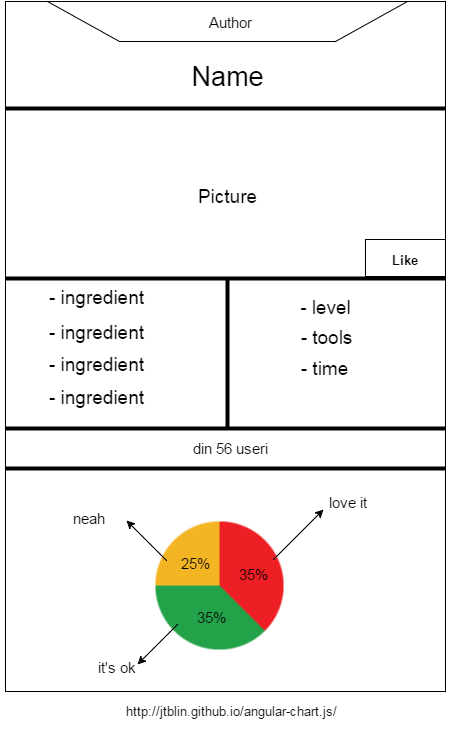

The diagram above was exported from draw.io. Its source (the exported page's mxGraphModel, read from the mxfile embedded in the PNG):
<mxGraphModel dx="778" dy="1112" grid="1" gridSize="10" guides="1" tooltips="1" connect="1" fold="1" page="1" pageScale="1" pageWidth="826" pageHeight="1169" background="#ffffff" math="0">
  <root>
    <mxCell id="0" />
    <mxCell id="1" parent="0" />
    <mxCell id="4" value="" style="whiteSpace=wrap;html=1;" parent="1" vertex="1">
      <mxGeometry x="120" y="90" width="440" height="690" as="geometry" />
    </mxCell>
    <mxCell id="5" value="" style="shape=trapezoid;whiteSpace=wrap;html=1;rotation=180;" parent="1" vertex="1">
      <mxGeometry x="162" y="90" width="360" height="40" as="geometry" />
    </mxCell>
    <mxCell id="6" value="Author" style="text;html=1;strokeColor=none;fillColor=none;align=center;verticalAlign=middle;whiteSpace=wrap;overflow=hidden;fontSize=15;" parent="1" vertex="1">
      <mxGeometry x="229" y="95" width="230" height="30" as="geometry" />
    </mxCell>
    <mxCell id="7" value="" style="line;html=1;fontSize=20;" parent="1" vertex="1">
      <mxGeometry x="120" y="192" width="440" height="10" as="geometry" />
    </mxCell>
    <mxCell id="8" value="Name" style="text;html=1;strokeColor=none;fillColor=none;align=center;verticalAlign=middle;whiteSpace=wrap;overflow=hidden;fontSize=27;" parent="1" vertex="1">
      <mxGeometry x="227" y="139" width="230" height="49" as="geometry" />
    </mxCell>
    <mxCell id="9" value="" style="line;html=1;fontSize=20;" parent="1" vertex="1">
      <mxGeometry x="120" y="362" width="440" height="10" as="geometry" />
    </mxCell>
    <mxCell id="10" value="Picture" style="text;html=1;strokeColor=none;fillColor=none;align=center;verticalAlign=middle;whiteSpace=wrap;overflow=hidden;fontSize=19;" parent="1" vertex="1">
      <mxGeometry x="227" y="259" width="230" height="49" as="geometry" />
    </mxCell>
    <mxCell id="11" value="" style="line;html=1;fontSize=20;" parent="1" vertex="1">
      <mxGeometry x="120" y="512" width="440" height="10" as="geometry" />
    </mxCell>
    <mxCell id="12" value="&lt;div style=&quot;text-align: left&quot;&gt;&lt;span style=&quot;line-height: 1.2&quot;&gt;- ingredient&lt;/span&gt;&lt;/div&gt;" style="text;html=1;strokeColor=none;fillColor=none;align=center;verticalAlign=middle;whiteSpace=wrap;overflow=hidden;fontSize=19;" parent="1" vertex="1">
      <mxGeometry x="142" y="370" width="138" height="30" as="geometry" />
    </mxCell>
    <mxCell id="13" value="&lt;div style=&quot;text-align: left&quot;&gt;&lt;span style=&quot;line-height: 1.2&quot;&gt;- ingredient&lt;/span&gt;&lt;/div&gt;" style="text;html=1;strokeColor=none;fillColor=none;align=center;verticalAlign=middle;whiteSpace=wrap;overflow=hidden;fontSize=19;" parent="1" vertex="1">
      <mxGeometry x="142" y="405" width="138" height="30" as="geometry" />
    </mxCell>
    <mxCell id="14" value="&lt;div style=&quot;text-align: left&quot;&gt;&lt;span style=&quot;line-height: 1.2&quot;&gt;- ingredient&lt;/span&gt;&lt;/div&gt;" style="text;html=1;strokeColor=none;fillColor=none;align=center;verticalAlign=middle;whiteSpace=wrap;overflow=hidden;fontSize=19;" parent="1" vertex="1">
      <mxGeometry x="142" y="437" width="138" height="30" as="geometry" />
    </mxCell>
    <mxCell id="15" value="&lt;div style=&quot;text-align: left&quot;&gt;&lt;span style=&quot;line-height: 1.2&quot;&gt;- ingredient&lt;/span&gt;&lt;/div&gt;" style="text;html=1;strokeColor=none;fillColor=none;align=center;verticalAlign=middle;whiteSpace=wrap;overflow=hidden;fontSize=19;" parent="1" vertex="1">
      <mxGeometry x="142" y="470" width="138" height="30" as="geometry" />
    </mxCell>
    <mxCell id="16" value="" style="line;direction=south;html=1;fontSize=19;" parent="1" vertex="1">
      <mxGeometry x="337" y="368" width="10" height="148" as="geometry" />
    </mxCell>
    <mxCell id="18" value="&lt;div style=&quot;text-align: left&quot;&gt;&lt;span style=&quot;line-height: 1.2&quot;&gt;- tools&lt;/span&gt;&lt;/div&gt;" style="text;html=1;strokeColor=none;fillColor=none;align=center;verticalAlign=middle;whiteSpace=wrap;overflow=hidden;fontSize=19;" parent="1" vertex="1">
      <mxGeometry x="352" y="410" width="178" height="30" as="geometry" />
    </mxCell>
    <mxCell id="19" value="" style="line;html=1;fontSize=20;" parent="1" vertex="1">
      <mxGeometry x="120" y="552" width="440" height="10" as="geometry" />
    </mxCell>
    <mxCell id="20" value="din 56 useri" style="text;html=1;strokeColor=none;fillColor=none;align=center;verticalAlign=middle;whiteSpace=wrap;overflow=hidden;fontSize=15;" parent="1" vertex="1">
      <mxGeometry x="229" y="521" width="230" height="30" as="geometry" />
    </mxCell>
    <mxCell id="21" value="&lt;div style=&quot;text-align: left&quot;&gt;&lt;span style=&quot;line-height: 1.2&quot;&gt;- level&lt;/span&gt;&lt;/div&gt;" style="text;html=1;strokeColor=none;fillColor=none;align=center;verticalAlign=middle;whiteSpace=wrap;overflow=hidden;fontSize=19;" parent="1" vertex="1">
      <mxGeometry x="317" y="380" width="246" height="30" as="geometry" />
    </mxCell>
    <mxCell id="22" value="" style="shape=image;html=1;verticalAlign=top;verticalLabelPosition=bottom;imageAspect=0;image=https://cdn4.iconfinder.com/data/icons/simplicio/128x128/piechart.png;fontSize=19;" parent="1" vertex="1">
      <mxGeometry x="270" y="610" width="128" height="128" as="geometry" />
    </mxCell>
    <mxCell id="23" value="" style="endArrow=classic;html=1;fontSize=19;" parent="1" edge="1">
      <mxGeometry width="50" height="50" relative="1" as="geometry">
        <mxPoint x="388" y="648" as="sourcePoint" />
        <mxPoint x="438" y="598" as="targetPoint" />
      </mxGeometry>
    </mxCell>
    <mxCell id="24" value="love it" style="text;html=1;strokeColor=none;fillColor=none;align=center;verticalAlign=middle;whiteSpace=wrap;overflow=hidden;fontSize=15;" parent="1" vertex="1">
      <mxGeometry x="347" y="575" width="230" height="30" as="geometry" />
    </mxCell>
    <mxCell id="25" value="35%" style="text;html=1;strokeColor=none;fillColor=none;align=center;verticalAlign=middle;whiteSpace=wrap;overflow=hidden;fontSize=15;" parent="1" vertex="1">
      <mxGeometry x="325" y="647" width="84" height="30" as="geometry" />
    </mxCell>
    <mxCell id="26" value="35%" style="text;html=1;strokeColor=none;fillColor=none;align=center;verticalAlign=middle;whiteSpace=wrap;overflow=hidden;fontSize=15;" parent="1" vertex="1">
      <mxGeometry x="210" y="690" width="230" height="30" as="geometry" />
    </mxCell>
    <mxCell id="27" value="" style="endArrow=classic;html=1;fontSize=19;" parent="1" edge="1">
      <mxGeometry width="50" height="50" relative="1" as="geometry">
        <mxPoint x="292" y="713" as="sourcePoint" />
        <mxPoint x="252" y="753" as="targetPoint" />
      </mxGeometry>
    </mxCell>
    <mxCell id="28" value="it's ok" style="text;html=1;strokeColor=none;fillColor=none;align=center;verticalAlign=middle;whiteSpace=wrap;overflow=hidden;fontSize=15;" parent="1" vertex="1">
      <mxGeometry x="116" y="740" width="230" height="30" as="geometry" />
    </mxCell>
    <mxCell id="29" value="25%" style="text;html=1;strokeColor=none;fillColor=none;align=center;verticalAlign=middle;whiteSpace=wrap;overflow=hidden;fontSize=15;" parent="1" vertex="1">
      <mxGeometry x="269" y="636" width="81" height="30" as="geometry" />
    </mxCell>
    <mxCell id="30" value="" style="endArrow=classic;html=1;fontSize=19;" parent="1" edge="1">
      <mxGeometry width="50" height="50" relative="1" as="geometry">
        <mxPoint x="281" y="649" as="sourcePoint" />
        <mxPoint x="241" y="609" as="targetPoint" />
      </mxGeometry>
    </mxCell>
    <mxCell id="31" value="neah" style="text;html=1;strokeColor=none;fillColor=none;align=center;verticalAlign=middle;whiteSpace=wrap;overflow=hidden;fontSize=15;" parent="1" vertex="1">
      <mxGeometry x="166" y="591" width="74" height="30" as="geometry" />
    </mxCell>
    <mxCell id="32" value="http://jtblin.github.io/angular-chart.js/" style="text;html=1;strokeColor=none;fillColor=none;align=center;verticalAlign=middle;whiteSpace=wrap;overflow=hidden;fontSize=13;" parent="1" vertex="1">
      <mxGeometry x="146" y="778" width="398" height="40" as="geometry" />
    </mxCell>
    <mxCell id="33" value="&lt;div style=&quot;text-align: left&quot;&gt;&lt;span style=&quot;line-height: 1.2&quot;&gt;- time&lt;/span&gt;&lt;/div&gt;" style="text;html=1;strokeColor=none;fillColor=none;align=center;verticalAlign=middle;whiteSpace=wrap;overflow=hidden;fontSize=19;" vertex="1" parent="1">
      <mxGeometry x="350" y="441" width="178" height="30" as="geometry" />
    </mxCell>
    <mxCell id="36" value="" style="whiteSpace=wrap;html=1;fontSize=13;" vertex="1" parent="1">
      <mxGeometry x="480" y="328" width="80" height="37" as="geometry" />
    </mxCell>
    <mxCell id="37" value="Like" style="text;html=1;strokeColor=none;fillColor=none;align=center;verticalAlign=middle;whiteSpace=wrap;overflow=hidden;fontSize=13;fontStyle=1" vertex="1" parent="1">
      <mxGeometry x="499" y="337" width="40" height="20" as="geometry" />
    </mxCell>
  </root>
</mxGraphModel>